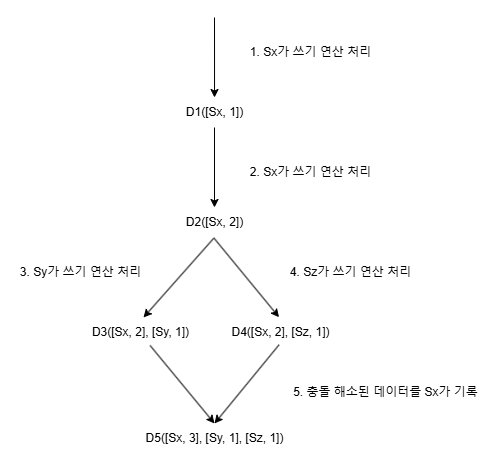

The diagram above was exported from draw.io. Its source (the exported page's mxGraphModel, read from the mxfile embedded in the PNG):
<mxGraphModel dx="989" dy="532" grid="1" gridSize="10" guides="1" tooltips="1" connect="1" arrows="1" fold="1" page="1" pageScale="1" pageWidth="827" pageHeight="1169" math="0" shadow="0">
  <root>
    <mxCell id="0" />
    <mxCell id="1" parent="0" />
    <mxCell id="wW_XgSyNMcar4sYFSDHJ-5" value="" style="edgeStyle=orthogonalEdgeStyle;rounded=0;orthogonalLoop=1;jettySize=auto;html=1;endArrow=none;startFill=1;startArrow=classic;" edge="1" parent="1" source="wW_XgSyNMcar4sYFSDHJ-3">
      <mxGeometry relative="1" as="geometry">
        <mxPoint x="414" y="60" as="targetPoint" />
      </mxGeometry>
    </mxCell>
    <mxCell id="wW_XgSyNMcar4sYFSDHJ-7" value="" style="edgeStyle=orthogonalEdgeStyle;rounded=0;orthogonalLoop=1;jettySize=auto;html=1;" edge="1" parent="1" source="wW_XgSyNMcar4sYFSDHJ-3" target="wW_XgSyNMcar4sYFSDHJ-6">
      <mxGeometry relative="1" as="geometry" />
    </mxCell>
    <mxCell id="wW_XgSyNMcar4sYFSDHJ-3" value="D1([Sx, 1])" style="text;html=1;align=center;verticalAlign=middle;resizable=0;points=[];autosize=1;strokeColor=none;fillColor=none;" vertex="1" parent="1">
      <mxGeometry x="374" y="140" width="80" height="30" as="geometry" />
    </mxCell>
    <mxCell id="wW_XgSyNMcar4sYFSDHJ-6" value="D2([Sx, 2])" style="text;html=1;align=center;verticalAlign=middle;resizable=0;points=[];autosize=1;strokeColor=none;fillColor=none;" vertex="1" parent="1">
      <mxGeometry x="374" y="250" width="80" height="30" as="geometry" />
    </mxCell>
    <mxCell id="wW_XgSyNMcar4sYFSDHJ-8" value="D3([Sx, 2], [Sy, 1])" style="text;html=1;align=center;verticalAlign=middle;resizable=0;points=[];autosize=1;strokeColor=none;fillColor=none;" vertex="1" parent="1">
      <mxGeometry x="280" y="360" width="120" height="30" as="geometry" />
    </mxCell>
    <mxCell id="wW_XgSyNMcar4sYFSDHJ-9" value="D4([Sx, 2], [Sz, 1])" style="text;html=1;align=center;verticalAlign=middle;resizable=0;points=[];autosize=1;strokeColor=none;fillColor=none;" vertex="1" parent="1">
      <mxGeometry x="420" y="360" width="120" height="30" as="geometry" />
    </mxCell>
    <mxCell id="wW_XgSyNMcar4sYFSDHJ-10" value="" style="endArrow=classic;html=1;rounded=0;entryX=0.525;entryY=0;entryDx=0;entryDy=0;entryPerimeter=0;exitX=0.488;exitY=1.033;exitDx=0;exitDy=0;exitPerimeter=0;" edge="1" parent="1" source="wW_XgSyNMcar4sYFSDHJ-6" target="wW_XgSyNMcar4sYFSDHJ-8">
      <mxGeometry width="50" height="50" relative="1" as="geometry">
        <mxPoint x="410" y="300" as="sourcePoint" />
        <mxPoint x="440" y="370" as="targetPoint" />
      </mxGeometry>
    </mxCell>
    <mxCell id="wW_XgSyNMcar4sYFSDHJ-11" value="" style="endArrow=classic;html=1;rounded=0;exitX=0.49;exitY=1.009;exitDx=0;exitDy=0;exitPerimeter=0;entryX=0.488;entryY=-0.009;entryDx=0;entryDy=0;entryPerimeter=0;" edge="1" parent="1" source="wW_XgSyNMcar4sYFSDHJ-6" target="wW_XgSyNMcar4sYFSDHJ-9">
      <mxGeometry width="50" height="50" relative="1" as="geometry">
        <mxPoint x="390" y="420" as="sourcePoint" />
        <mxPoint x="440" y="370" as="targetPoint" />
      </mxGeometry>
    </mxCell>
    <mxCell id="wW_XgSyNMcar4sYFSDHJ-21" value="D5([Sx, 3], [Sy, 1], [Sz, 1])" style="text;html=1;align=center;verticalAlign=middle;resizable=0;points=[];autosize=1;strokeColor=none;fillColor=none;" vertex="1" parent="1">
      <mxGeometry x="334" y="466" width="160" height="30" as="geometry" />
    </mxCell>
    <mxCell id="wW_XgSyNMcar4sYFSDHJ-22" value="" style="endArrow=classic;html=1;rounded=0;exitX=0.58;exitY=0.933;exitDx=0;exitDy=0;exitPerimeter=0;entryX=0.5;entryY=-0.033;entryDx=0;entryDy=0;entryPerimeter=0;" edge="1" parent="1" source="wW_XgSyNMcar4sYFSDHJ-8">
      <mxGeometry width="50" height="50" relative="1" as="geometry">
        <mxPoint x="327" y="387" as="sourcePoint" />
        <mxPoint x="414" y="466" as="targetPoint" />
      </mxGeometry>
    </mxCell>
    <mxCell id="wW_XgSyNMcar4sYFSDHJ-23" value="" style="endArrow=classic;html=1;rounded=0;entryX=0.525;entryY=0;entryDx=0;entryDy=0;entryPerimeter=0;exitX=0.488;exitY=0.91;exitDx=0;exitDy=0;exitPerimeter=0;" edge="1" parent="1" source="wW_XgSyNMcar4sYFSDHJ-9">
      <mxGeometry width="50" height="50" relative="1" as="geometry">
        <mxPoint x="504" y="387" as="sourcePoint" />
        <mxPoint x="414" y="466" as="targetPoint" />
      </mxGeometry>
    </mxCell>
    <mxCell id="wW_XgSyNMcar4sYFSDHJ-24" value="1. Sx가 쓰기 연산 처리" style="text;html=1;align=center;verticalAlign=middle;resizable=0;points=[];autosize=1;strokeColor=none;fillColor=none;" vertex="1" parent="1">
      <mxGeometry x="440" y="80" width="140" height="30" as="geometry" />
    </mxCell>
    <mxCell id="wW_XgSyNMcar4sYFSDHJ-25" value="2. Sx가 쓰기 연산 처리" style="text;html=1;align=center;verticalAlign=middle;resizable=0;points=[];autosize=1;strokeColor=none;fillColor=none;" vertex="1" parent="1">
      <mxGeometry x="440" y="200" width="140" height="30" as="geometry" />
    </mxCell>
    <mxCell id="wW_XgSyNMcar4sYFSDHJ-26" value="3. Sy가 쓰기 연산 처리" style="text;html=1;align=center;verticalAlign=middle;resizable=0;points=[];autosize=1;strokeColor=none;fillColor=none;" vertex="1" parent="1">
      <mxGeometry x="210" y="300" width="140" height="30" as="geometry" />
    </mxCell>
    <mxCell id="wW_XgSyNMcar4sYFSDHJ-27" value="4. Sz가 쓰기 연산 처리" style="text;html=1;align=center;verticalAlign=middle;resizable=0;points=[];autosize=1;strokeColor=none;fillColor=none;" vertex="1" parent="1">
      <mxGeometry x="480" y="300" width="140" height="30" as="geometry" />
    </mxCell>
    <mxCell id="wW_XgSyNMcar4sYFSDHJ-28" value="&lt;span style=&quot;background-color: transparent; color: light-dark(rgb(0, 0, 0), rgb(255, 255, 255));&quot;&gt;5&lt;/span&gt;&lt;span style=&quot;background-color: transparent; color: light-dark(rgb(0, 0, 0), rgb(255, 255, 255));&quot;&gt;. 충돌 해소된 데이터를 Sx가 기록&lt;/span&gt;" style="text;html=1;align=center;verticalAlign=middle;resizable=0;points=[];autosize=1;strokeColor=none;fillColor=none;" vertex="1" parent="1">
      <mxGeometry x="480" y="420" width="210" height="30" as="geometry" />
    </mxCell>
  </root>
</mxGraphModel>